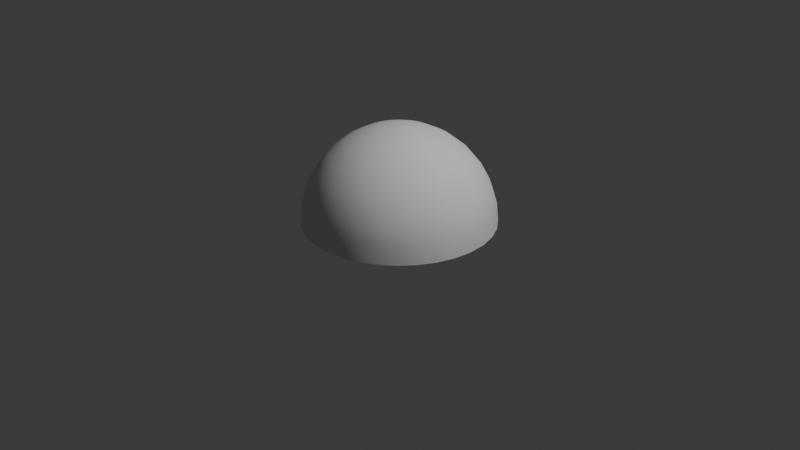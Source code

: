 # Source: Explosion_mesh.blend  (saved by Blender 4.2.66; exported with 4.5.12 LTS)
import bpy
from mathutils import Matrix  # noqa: F401  (used for matrix-valued properties, if any)

bpy.ops.wm.read_factory_settings(use_empty=True)
scene = bpy.context.scene
scene.name = 'Scene'

# ---- collections
col_collection = bpy.data.collections.new('Collection'); scene.collection.children.link(col_collection)

# ---- world
world_world = bpy.data.worlds.new('World'); scene.world = world_world
world_world.use_nodes = True; world_world.node_tree.nodes.clear()
_N = world_world.node_tree.nodes; _L = world_world.node_tree.links
n0 = _N.new('ShaderNodeOutputWorld'); n0.name = 'World Output'; n0.location = (300, 300)
n1 = _N.new('ShaderNodeBackground'); n1.name = 'Background'; n1.location = (10, 300)
n1.inputs[0].default_value = (0.05088, 0.05088, 0.05088, 1.0)
_L.new(n1.outputs[0], n0.inputs[0])
n0.is_active_output = True
world_world.color = (0.05088, 0.05088, 0.05088)
world_world.sun_shadow_jitter_overblur = 0.0

# ---- cameras
cam_camera = bpy.data.cameras.new('Camera')
cam_camera.clip_end = 100.0
cam_camera.ortho_scale = 7.314

# ---- lights
light_light = bpy.data.lights.new('Light', 'POINT')
light_light.energy = 1000.0
light_light.shadow_soft_size = 0.1

# ---- meshes
me_x = bpy.data.meshes.new('球')
me_x.from_pydata([(0.0, 0.5556, 0.8315), (0.0, 0.8315, 0.5556), (0.0, 0.9808, 0.1951), (0.0, 1.0, 0.0), (0.03806, 0.1913, 0.9808), (0.07466, 0.3753, 0.9239), (0.1084, 0.5449, 0.8315), (0.1379, 0.6935, 0.7071), (0.1622, 0.8155, 0.5556), (0.1802, 0.9061, 0.3827), (0.1913, 0.9619, 0.1951), (0.1951, 0.9808, 0.0), (0.07466, 0.1802, 0.9808), (0.1464, 0.3536, 0.9239), (0.2126, 0.5133, 0.8315), (0.2706, 0.6533, 0.7071), (0.3182, 0.7682, 0.5556), (0.3536, 0.8536, 0.3827), (0.3753, 0.9061, 0.1951), (0.3827, 0.9239, 0.0), (0.1084, 0.1622, 0.9808), (0.2126, 0.3182, 0.9239), (0.3087, 0.4619, 0.8315), (0.3928, 0.5879, 0.7071), (0.4619, 0.6913, 0.5556), (0.5133, 0.7682, 0.3827), (0.5449, 0.8155, 0.1951), (0.5556, 0.8315, 0.0), (0.1379, 0.1379, 0.9808), (0.2706, 0.2706, 0.9239), (0.3928, 0.3928, 0.8315), (0.5, 0.5, 0.7071), (0.5879, 0.5879, 0.5556), (0.6533, 0.6533, 0.3827), (0.6935, 0.6935, 0.1951), (0.7071, 0.7071, 0.0), (0.1622, 0.1084, 0.9808), (0.3182, 0.2126, 0.9239), (0.4619, 0.3087, 0.8315), (0.5879, 0.3928, 0.7071), (0.6913, 0.4619, 0.5556), (0.7682, 0.5133, 0.3827), (0.8155, 0.5449, 0.1951), (0.8315, 0.5556, 0.0), (0.0, 0.0, 1.0), (0.1802, 0.07466, 0.9808), (0.3536, 0.1464, 0.9239), (0.5133, 0.2126, 0.8315), (0.6533, 0.2706, 0.7071), (0.7682, 0.3182, 0.5556), (0.8536, 0.3536, 0.3827), (0.9061, 0.3753, 0.1951), (0.9239, 0.3827, 0.0), (0.1913, 0.03806, 0.9808), (0.3753, 0.07466, 0.9239), (0.5449, 0.1084, 0.8315), (0.6935, 0.1379, 0.7071), (0.8155, 0.1622, 0.5556), (0.9061, 0.1802, 0.3827), (0.9619, 0.1913, 0.1951), (0.9808, 0.1951, 0.0), (0.1951, -1.118e-08, 0.9808), (0.3827, -2.235e-08, 0.9239), (0.5556, -5.215e-08, 0.8315), (0.7071, 1.49e-08, 0.7071), (0.8315, -8.941e-08, 0.5556), (0.9239, 4.47e-08, 0.3827), (0.9808, -8.941e-08, 0.1951), (1.0, -1.639e-07, 0.0), (0.1913, -0.03806, 0.9808), (0.3753, -0.07466, 0.9239), (0.5449, -0.1084, 0.8315), (0.6935, -0.1379, 0.7071), (0.8155, -0.1622, 0.5556), (0.9061, -0.1802, 0.3827), (0.9619, -0.1913, 0.1951), (0.9808, -0.1951, 0.0), (0.1802, -0.07466, 0.9808), (0.3536, -0.1464, 0.9239), (0.5133, -0.2126, 0.8315), (0.6533, -0.2706, 0.7071), (0.7682, -0.3182, 0.5556), (0.8536, -0.3536, 0.3827), (0.9061, -0.3753, 0.1951), (0.9239, -0.3827, 0.0), (0.1622, -0.1084, 0.9808), (0.3182, -0.2126, 0.9239), (0.4619, -0.3087, 0.8315), (0.5879, -0.3928, 0.7071), (0.6913, -0.4619, 0.5556), (0.7682, -0.5133, 0.3827), (0.8155, -0.5449, 0.1951), (0.8315, -0.5556, 0.0), (0.1379, -0.1379, 0.9808), (0.2706, -0.2706, 0.9239), (0.3928, -0.3928, 0.8315), (0.5, -0.5, 0.7071), (0.5879, -0.5879, 0.5556), (0.6533, -0.6533, 0.3827), (0.6935, -0.6935, 0.1951), (0.7071, -0.7071, 0.0), (0.1084, -0.1622, 0.9808), (0.2126, -0.3182, 0.9239), (0.3087, -0.4619, 0.8315), (0.3928, -0.5879, 0.7071), (0.4619, -0.6913, 0.5556), (0.5133, -0.7682, 0.3827), (0.5449, -0.8155, 0.1951), (0.5556, -0.8315, 0.0), (0.07466, -0.1802, 0.9808), (0.1464, -0.3536, 0.9239), (0.2126, -0.5133, 0.8315), (0.2706, -0.6533, 0.7071), (0.3182, -0.7682, 0.5556), (0.3536, -0.8536, 0.3827), (0.3753, -0.9061, 0.1951), (0.3827, -0.9239, 0.0), (0.03806, -0.1913, 0.9808), (0.07466, -0.3753, 0.9239), (0.1084, -0.5449, 0.8315), (0.1379, -0.6935, 0.7071), (0.1622, -0.8155, 0.5556), (0.1802, -0.9061, 0.3827), (0.1913, -0.9619, 0.1951), (0.1951, -0.9808, 0.0), (-7.451e-09, -0.1951, 0.9808), (-5.215e-08, -0.3827, 0.9239), (-9.686e-08, -0.5556, 0.8315), (-1.49e-08, -0.7071, 0.7071), (-1.043e-07, -0.8315, 0.5556), (2.98e-08, -0.9239, 0.3827), (-1.341e-07, -0.9808, 0.1951), (-3.278e-07, -1.0, 0.0), (-0.03806, -0.1913, 0.9808), (-0.07466, -0.3753, 0.9239), (-0.1084, -0.5449, 0.8315), (-0.1379, -0.6935, 0.7071), (-0.1622, -0.8155, 0.5556), (-0.1802, -0.9061, 0.3827), (-0.1913, -0.9619, 0.1951), (-0.1951, -0.9808, 0.0), (-0.07466, -0.1802, 0.9808), (-0.1464, -0.3536, 0.9239), (-0.2126, -0.5133, 0.8315), (-0.2706, -0.6533, 0.7071), (-0.3182, -0.7682, 0.5556), (-0.3536, -0.8536, 0.3827), (-0.3753, -0.9061, 0.1951), (-0.3827, -0.9239, 0.0), (-0.1084, -0.1622, 0.9808), (-0.2126, -0.3182, 0.9239), (-0.3087, -0.4619, 0.8315), (-0.3928, -0.5879, 0.7071), (-0.4619, -0.6913, 0.5556), (-0.5133, -0.7682, 0.3827), (-0.5449, -0.8155, 0.1951), (-0.5556, -0.8315, 0.0), (-0.1379, -0.1379, 0.9808), (-0.2706, -0.2706, 0.9239), (-0.3928, -0.3928, 0.8315), (-0.5, -0.5, 0.7071), (-0.5879, -0.5879, 0.5556), (-0.6533, -0.6533, 0.3827), (-0.6935, -0.6935, 0.1951), (-0.7071, -0.7071, 0.0), (-0.1622, -0.1084, 0.9808), (-0.3182, -0.2126, 0.9239), (-0.4619, -0.3087, 0.8315), (-0.5879, -0.3928, 0.7071), (-0.6913, -0.4619, 0.5556), (-0.7682, -0.5133, 0.3827), (-0.8155, -0.5449, 0.1951), (-0.8315, -0.5556, 0.0), (-0.1802, -0.07466, 0.9808), (-0.3536, -0.1464, 0.9239), (-0.5133, -0.2126, 0.8315), (-0.6533, -0.2706, 0.7071), (-0.7682, -0.3182, 0.5556), (-0.8536, -0.3536, 0.3827), (-0.9061, -0.3753, 0.1951), (-0.9239, -0.3827, 0.0), (-0.1913, -0.03806, 0.9808), (-0.3753, -0.07466, 0.9239), (-0.5449, -0.1084, 0.8315), (-0.6935, -0.1379, 0.7071), (-0.8155, -0.1622, 0.5556), (-0.9061, -0.1802, 0.3827), (-0.9619, -0.1913, 0.1951), (-0.9808, -0.1951, 0.0), (-0.1951, 1.863e-08, 0.9808), (-0.3827, 5.215e-08, 0.9239), (-0.5556, 1.49e-07, 0.8315), (-0.7071, 2.98e-08, 0.7071), (-0.8315, 1.639e-07, 0.5556), (-0.9239, 1.49e-08, 0.3827), (-0.9808, 2.682e-07, 0.1951), (-1.0, 4.47e-07, 0.0), (-0.1913, 0.03806, 0.9808), (-0.3753, 0.07466, 0.9239), (-0.5449, 0.1084, 0.8315), (-0.6935, 0.1379, 0.7071), (-0.8155, 0.1622, 0.5556), (-0.9061, 0.1802, 0.3827), (-0.9619, 0.1913, 0.1951), (-0.9808, 0.1951, 0.0), (-0.1802, 0.07466, 0.9808), (-0.3536, 0.1464, 0.9239), (-0.5133, 0.2126, 0.8315), (-0.6533, 0.2706, 0.7071), (-0.7682, 0.3182, 0.5556), (-0.8536, 0.3536, 0.3827), (-0.9061, 0.3753, 0.1951), (-0.9239, 0.3827, 0.0), (-0.1622, 0.1084, 0.9808), (-0.3182, 0.2126, 0.9239), (-0.4619, 0.3087, 0.8315), (-0.5879, 0.3928, 0.7071), (-0.6913, 0.4619, 0.5556), (-0.7682, 0.5133, 0.3827), (-0.8155, 0.5449, 0.1951), (-0.8315, 0.5556, 0.0), (-0.1379, 0.1379, 0.9808), (-0.2706, 0.2706, 0.9239), (-0.3928, 0.3928, 0.8315), (-0.5, 0.5, 0.7071), (-0.5879, 0.5879, 0.5556), (-0.6533, 0.6533, 0.3827), (-0.6935, 0.6935, 0.1951), (-0.7071, 0.7071, 0.0), (-0.1084, 0.1622, 0.9808), (-0.2126, 0.3182, 0.9239), (-0.3087, 0.4619, 0.8315), (-0.3928, 0.5879, 0.7071), (-0.4619, 0.6913, 0.5556), (-0.5133, 0.7682, 0.3827), (-0.5449, 0.8155, 0.1951), (-0.5556, 0.8315, 0.0), (-0.07466, 0.1802, 0.9808), (-0.1464, 0.3536, 0.9239), (-0.2126, 0.5133, 0.8315), (-0.2706, 0.6533, 0.7071), (-0.3182, 0.7682, 0.5556), (-0.3536, 0.8536, 0.3827), (-0.3753, 0.9061, 0.1951), (-0.3827, 0.9239, 0.0), (-0.03806, 0.1913, 0.9808), (-0.07466, 0.3753, 0.9239), (-0.1084, 0.5449, 0.8315), (-0.1379, 0.6935, 0.7071), (-0.1622, 0.8155, 0.5556), (-0.1802, 0.9061, 0.3827), (-0.1913, 0.9619, 0.1951), (-0.1951, 0.9808, 0.0), (1.49e-08, 0.1951, 0.9808), (6.706e-08, 0.3827, 0.9239), (8.941e-08, 0.7071, 0.7071), (5.96e-08, 0.9239, 0.3827)], [], [(0, 254, 5, 6), (255, 0, 6, 7), (1, 255, 7, 8), (256, 1, 8, 9), (2, 256, 9, 10), (3, 2, 10, 11), (253, 44, 4), (254, 253, 4, 5), (5, 4, 12, 13), (6, 5, 13, 14), (7, 6, 14, 15), (8, 7, 15, 16), (9, 8, 16, 17), (10, 9, 17, 18), (11, 10, 18, 19), (4, 44, 12), (17, 16, 24, 25), (18, 17, 25, 26), (19, 18, 26, 27), (12, 44, 20), (13, 12, 20, 21), (14, 13, 21, 22), (15, 14, 22, 23), (16, 15, 23, 24), (22, 21, 29, 30), (23, 22, 30, 31), (24, 23, 31, 32), (25, 24, 32, 33), (26, 25, 33, 34), (27, 26, 34, 35), (20, 44, 28), (21, 20, 28, 29), (34, 33, 41, 42), (35, 34, 42, 43), (28, 44, 36), (29, 28, 36, 37), (30, 29, 37, 38), (31, 30, 38, 39), (32, 31, 39, 40), (33, 32, 40, 41), (38, 37, 46, 47), (39, 38, 47, 48), (40, 39, 48, 49), (41, 40, 49, 50), (42, 41, 50, 51), (43, 42, 51, 52), (36, 44, 45), (37, 36, 45, 46), (51, 50, 58, 59), (52, 51, 59, 60), (45, 44, 53), (46, 45, 53, 54), (47, 46, 54, 55), (48, 47, 55, 56), (49, 48, 56, 57), (50, 49, 57, 58), (56, 55, 63, 64), (57, 56, 64, 65), (58, 57, 65, 66), (59, 58, 66, 67), (60, 59, 67, 68), (53, 44, 61), (54, 53, 61, 62), (55, 54, 62, 63), (68, 67, 75, 76), (61, 44, 69), (62, 61, 69, 70), (63, 62, 70, 71), (64, 63, 71, 72), (65, 64, 72, 73), (66, 65, 73, 74), (67, 66, 74, 75), (72, 71, 79, 80), (73, 72, 80, 81), (74, 73, 81, 82), (75, 74, 82, 83), (76, 75, 83, 84), (69, 44, 77), (70, 69, 77, 78), (71, 70, 78, 79), (84, 83, 91, 92), (77, 44, 85), (78, 77, 85, 86), (79, 78, 86, 87), (80, 79, 87, 88), (81, 80, 88, 89), (82, 81, 89, 90), (83, 82, 90, 91), (89, 88, 96, 97), (90, 89, 97, 98), (91, 90, 98, 99), (92, 91, 99, 100), (85, 44, 93), (86, 85, 93, 94), (87, 86, 94, 95), (88, 87, 95, 96), (94, 93, 101, 102), (95, 94, 102, 103), (96, 95, 103, 104), (97, 96, 104, 105), (98, 97, 105, 106), (99, 98, 106, 107), (100, 99, 107, 108), (93, 44, 101), (106, 105, 113, 114), (107, 106, 114, 115), (108, 107, 115, 116), (101, 44, 109), (102, 101, 109, 110), (103, 102, 110, 111), (104, 103, 111, 112), (105, 104, 112, 113), (110, 109, 117, 118), (111, 110, 118, 119), (112, 111, 119, 120), (113, 112, 120, 121), (114, 113, 121, 122), (115, 114, 122, 123), (116, 115, 123, 124), (109, 44, 117), (122, 121, 129, 130), (123, 122, 130, 131), (124, 123, 131, 132), (117, 44, 125), (118, 117, 125, 126), (119, 118, 126, 127), (120, 119, 127, 128), (121, 120, 128, 129), (127, 126, 134, 135), (128, 127, 135, 136), (129, 128, 136, 137), (130, 129, 137, 138), (131, 130, 138, 139), (132, 131, 139, 140), (125, 44, 133), (126, 125, 133, 134), (139, 138, 146, 147), (140, 139, 147, 148), (133, 44, 141), (134, 133, 141, 142), (135, 134, 142, 143), (136, 135, 143, 144), (137, 136, 144, 145), (138, 137, 145, 146), (143, 142, 150, 151), (144, 143, 151, 152), (145, 144, 152, 153), (146, 145, 153, 154), (147, 146, 154, 155), (148, 147, 155, 156), (141, 44, 149), (142, 141, 149, 150), (155, 154, 162, 163), (156, 155, 163, 164), (149, 44, 157), (150, 149, 157, 158), (151, 150, 158, 159), (152, 151, 159, 160), (153, 152, 160, 161), (154, 153, 161, 162), (160, 159, 167, 168), (161, 160, 168, 169), (162, 161, 169, 170), (163, 162, 170, 171), (164, 163, 171, 172), (157, 44, 165), (158, 157, 165, 166), (159, 158, 166, 167), (172, 171, 179, 180), (165, 44, 173), (166, 165, 173, 174), (167, 166, 174, 175), (168, 167, 175, 176), (169, 168, 176, 177), (170, 169, 177, 178), (171, 170, 178, 179), (177, 176, 184, 185), (178, 177, 185, 186), (179, 178, 186, 187), (180, 179, 187, 188), (173, 44, 181), (174, 173, 181, 182), (175, 174, 182, 183), (176, 175, 183, 184), (181, 44, 189), (182, 181, 189, 190), (183, 182, 190, 191), (184, 183, 191, 192), (185, 184, 192, 193), (186, 185, 193, 194), (187, 186, 194, 195), (188, 187, 195, 196), (193, 192, 200, 201), (194, 193, 201, 202), (195, 194, 202, 203), (196, 195, 203, 204), (189, 44, 197), (190, 189, 197, 198), (191, 190, 198, 199), (192, 191, 199, 200), (198, 197, 205, 206), (199, 198, 206, 207), (200, 199, 207, 208), (201, 200, 208, 209), (202, 201, 209, 210), (203, 202, 210, 211), (204, 203, 211, 212), (197, 44, 205), (210, 209, 217, 218), (211, 210, 218, 219), (212, 211, 219, 220), (205, 44, 213), (206, 205, 213, 214), (207, 206, 214, 215), (208, 207, 215, 216), (209, 208, 216, 217), (214, 213, 221, 222), (215, 214, 222, 223), (216, 215, 223, 224), (217, 216, 224, 225), (218, 217, 225, 226), (219, 218, 226, 227), (220, 219, 227, 228), (213, 44, 221), (226, 225, 233, 234), (227, 226, 234, 235), (228, 227, 235, 236), (221, 44, 229), (222, 221, 229, 230), (223, 222, 230, 231), (224, 223, 231, 232), (225, 224, 232, 233), (231, 230, 238, 239), (232, 231, 239, 240), (233, 232, 240, 241), (234, 233, 241, 242), (235, 234, 242, 243), (236, 235, 243, 244), (229, 44, 237), (230, 229, 237, 238), (243, 242, 250, 251), (244, 243, 251, 252), (237, 44, 245), (238, 237, 245, 246), (239, 238, 246, 247), (240, 239, 247, 248), (241, 240, 248, 249), (242, 241, 249, 250), (248, 247, 0, 255), (249, 248, 255, 1), (250, 249, 1, 256), (251, 250, 256, 2), (252, 251, 2, 3), (245, 44, 253), (246, 245, 253, 254), (247, 246, 254, 0)])
me_x.polygons.foreach_set('use_smooth', [True] * 256)
_uv = me_x.uv_layers.new(name='UVマップ')
_uv.uv.foreach_set('vector', [0.7503, 0.7641, 0.7502, 0.8722, 0.719, 0.8722, 0.719, 0.7641, 0.7503, 0.6078, 0.7503, 0.7641, 0.719, 0.7641, 0.719, 0.6078, 0.7502, 0.4275, 0.7503, 0.6078, 0.719, 0.6078, 0.719, 0.4275, 0.7502, 0.2488, 0.7502, 0.4275, 0.719, 0.4275, 0.719, 0.2489, 0.7502, 0.09791, 0.7502, 0.2488, 0.719, 0.2489, 0.719, 0.09792, 0.7502, 0.0002448, 0.7502, 0.09791, 0.719, 0.09792, 0.719, 0.0002578, 0.7502, 0.9399, 0.7346, 0.9985, 0.719, 0.9399, 0.7502, 0.8722, 0.7502, 0.9399, 0.719, 0.9399, 0.719, 0.8722, 0.719, 0.8722, 0.719, 0.9399, 0.6877, 0.9399, 0.6878, 0.8722, 0.719, 0.7641, 0.719, 0.8722, 0.6878, 0.8722, 0.6878, 0.7641, 0.719, 0.6078, 0.719, 0.7641, 0.6878, 0.7641, 0.6878, 0.6078, 0.719, 0.4275, 0.719, 0.6078, 0.6878, 0.6078, 0.6878, 0.4275, 0.719, 0.2489, 0.719, 0.4275, 0.6878, 0.4275, 0.6877, 0.2489, 0.719, 0.09792, 0.719, 0.2489, 0.6877, 0.2489, 0.6877, 0.09793, 0.719, 0.0002578, 0.719, 0.09792, 0.6877, 0.09793, 0.6877, 0.0002689, 0.719, 0.9399, 0.7033, 0.9985, 0.6877, 0.9399, 0.6877, 0.2489, 0.6878, 0.4275, 0.6565, 0.4275, 0.6565, 0.2489, 0.6877, 0.09793, 0.6877, 0.2489, 0.6565, 0.2489, 0.6565, 0.09794, 0.6877, 0.0002689, 0.6877, 0.09793, 0.6565, 0.09794, 0.6565, 0.0002778, 0.6877, 0.9399, 0.6721, 0.9985, 0.6565, 0.9399, 0.6878, 0.8722, 0.6877, 0.9399, 0.6565, 0.9399, 0.6565, 0.8722, 0.6878, 0.7641, 0.6878, 0.8722, 0.6565, 0.8722, 0.6565, 0.7641, 0.6878, 0.6078, 0.6878, 0.7641, 0.6565, 0.7641, 0.6565, 0.6078, 0.6878, 0.4275, 0.6878, 0.6078, 0.6565, 0.6078, 0.6565, 0.4275, 0.6565, 0.7641, 0.6565, 0.8722, 0.6253, 0.8722, 0.6253, 0.7641, 0.6565, 0.6078, 0.6565, 0.7641, 0.6253, 0.7641, 0.6253, 0.6078, 0.6565, 0.4275, 0.6565, 0.6078, 0.6253, 0.6078, 0.6253, 0.4275, 0.6565, 0.2489, 0.6565, 0.4275, 0.6253, 0.4275, 0.6253, 0.2489, 0.6565, 0.09794, 0.6565, 0.2489, 0.6253, 0.2489, 0.6252, 0.09795, 0.6565, 0.0002778, 0.6565, 0.09794, 0.6252, 0.09795, 0.6252, 0.0002844, 0.6565, 0.9399, 0.6408, 0.9985, 0.6252, 0.9399, 0.6565, 0.8722, 0.6565, 0.9399, 0.6252, 0.9399, 0.6253, 0.8722, 0.6252, 0.09795, 0.6253, 0.2489, 0.594, 0.2489, 0.594, 0.09795, 0.6252, 0.0002844, 0.6252, 0.09795, 0.594, 0.09795, 0.594, 0.0002885, 0.6252, 0.9399, 0.6096, 0.9985, 0.594, 0.9399, 0.6253, 0.8722, 0.6252, 0.9399, 0.594, 0.9399, 0.594, 0.8722, 0.6253, 0.7641, 0.6253, 0.8722, 0.594, 0.8722, 0.594, 0.7641, 0.6253, 0.6078, 0.6253, 0.7641, 0.594, 0.7641, 0.594, 0.6078, 0.6253, 0.4275, 0.6253, 0.6078, 0.594, 0.6078, 0.594, 0.4275, 0.6253, 0.2489, 0.6253, 0.4275, 0.594, 0.4275, 0.594, 0.2489, 0.594, 0.7641, 0.594, 0.8722, 0.5628, 0.8722, 0.5628, 0.7641, 0.594, 0.6078, 0.594, 0.7641, 0.5628, 0.7641, 0.5628, 0.6078, 0.594, 0.4275, 0.594, 0.6078, 0.5628, 0.6078, 0.5628, 0.4275, 0.594, 0.2489, 0.594, 0.4275, 0.5628, 0.4275, 0.5628, 0.2489, 0.594, 0.09795, 0.594, 0.2489, 0.5628, 0.2489, 0.5627, 0.09795, 0.594, 0.0002885, 0.594, 0.09795, 0.5627, 0.09795, 0.5627, 0.0002899, 0.594, 0.9399, 0.5783, 0.9985, 0.5627, 0.9399, 0.594, 0.8722, 0.594, 0.9399, 0.5627, 0.9399, 0.5628, 0.8722, 0.5627, 0.09795, 0.5628, 0.2489, 0.5315, 0.2489, 0.5315, 0.09795, 0.5627, 0.0002899, 0.5627, 0.09795, 0.5315, 0.09795, 0.5315, 0.0002885, 0.5627, 0.9399, 0.5471, 0.9985, 0.5315, 0.9399, 0.5628, 0.8722, 0.5627, 0.9399, 0.5315, 0.9399, 0.5315, 0.8722, 0.5628, 0.7641, 0.5628, 0.8722, 0.5315, 0.8722, 0.5315, 0.7641, 0.5628, 0.6078, 0.5628, 0.7641, 0.5315, 0.7641, 0.5315, 0.6078, 0.5628, 0.4275, 0.5628, 0.6078, 0.5315, 0.6078, 0.5315, 0.4275, 0.5628, 0.2489, 0.5628, 0.4275, 0.5315, 0.4275, 0.5315, 0.2489, 0.5315, 0.6078, 0.5315, 0.7641, 0.5003, 0.7641, 0.5003, 0.6078, 0.5315, 0.4275, 0.5315, 0.6078, 0.5003, 0.6078, 0.5003, 0.4275, 0.5315, 0.2489, 0.5315, 0.4275, 0.5003, 0.4275, 0.5003, 0.2489, 0.5315, 0.09795, 0.5315, 0.2489, 0.5003, 0.2489, 0.5002, 0.09795, 0.5315, 0.0002885, 0.5315, 0.09795, 0.5002, 0.09795, 0.5002, 0.0002844, 0.5315, 0.9399, 0.5158, 0.9985, 0.5002, 0.9399, 0.5315, 0.8722, 0.5315, 0.9399, 0.5002, 0.9399, 0.5003, 0.8722, 0.5315, 0.7641, 0.5315, 0.8722, 0.5003, 0.8722, 0.5003, 0.7641, 0.5002, 0.0002844, 0.5002, 0.09795, 0.469, 0.09794, 0.469, 0.0002778, 0.5002, 0.9399, 0.4846, 0.9985, 0.469, 0.9399, 0.5003, 0.8722, 0.5002, 0.9399, 0.469, 0.9399, 0.469, 0.8722, 0.5003, 0.7641, 0.5003, 0.8722, 0.469, 0.8722, 0.469, 0.7641, 0.5003, 0.6078, 0.5003, 0.7641, 0.469, 0.7641, 0.469, 0.6078, 0.5003, 0.4275, 0.5003, 0.6078, 0.469, 0.6078, 0.469, 0.4275, 0.5003, 0.2489, 0.5003, 0.4275, 0.469, 0.4275, 0.469, 0.2489, 0.5002, 0.09795, 0.5003, 0.2489, 0.469, 0.2489, 0.469, 0.09794, 0.469, 0.6078, 0.469, 0.7641, 0.4378, 0.7641, 0.4378, 0.6078, 0.469, 0.4275, 0.469, 0.6078, 0.4378, 0.6078, 0.4378, 0.4275, 0.469, 0.2489, 0.469, 0.4275, 0.4378, 0.4275, 0.4377, 0.2489, 0.469, 0.09794, 0.469, 0.2489, 0.4377, 0.2489, 0.4377, 0.09793, 0.469, 0.0002778, 0.469, 0.09794, 0.4377, 0.09793, 0.4377, 0.0002689, 0.469, 0.9399, 0.4533, 0.9985, 0.4377, 0.9399, 0.469, 0.8722, 0.469, 0.9399, 0.4377, 0.9399, 0.4378, 0.8722, 0.469, 0.7641, 0.469, 0.8722, 0.4378, 0.8722, 0.4378, 0.7641, 0.4377, 0.0002689, 0.4377, 0.09793, 0.4065, 0.09792, 0.4065, 0.0002578, 0.4377, 0.9399, 0.4221, 0.9985, 0.4065, 0.9399, 0.4378, 0.8722, 0.4377, 0.9399, 0.4065, 0.9399, 0.4065, 0.8722, 0.4378, 0.7641, 0.4378, 0.8722, 0.4065, 0.8722, 0.4065, 0.7641, 0.4378, 0.6078, 0.4378, 0.7641, 0.4065, 0.7641, 0.4065, 0.6078, 0.4378, 0.4275, 0.4378, 0.6078, 0.4065, 0.6078, 0.4065, 0.4275, 0.4377, 0.2489, 0.4378, 0.4275, 0.4065, 0.4275, 0.4065, 0.2489, 0.4377, 0.09793, 0.4377, 0.2489, 0.4065, 0.2489, 0.4065, 0.09792, 0.4065, 0.4275, 0.4065, 0.6078, 0.3753, 0.6078, 0.3752, 0.4275, 0.4065, 0.2489, 0.4065, 0.4275, 0.3752, 0.4275, 0.3752, 0.2488, 0.4065, 0.09792, 0.4065, 0.2489, 0.3752, 0.2488, 0.3752, 0.09791, 0.4065, 0.0002578, 0.4065, 0.09792, 0.3752, 0.09791, 0.3752, 0.0002448, 0.4065, 0.9399, 0.3908, 0.9985, 0.3752, 0.9399, 0.4065, 0.8722, 0.4065, 0.9399, 0.3752, 0.9399, 0.3752, 0.8722, 0.4065, 0.7641, 0.4065, 0.8722, 0.3752, 0.8722, 0.3753, 0.7641, 0.4065, 0.6078, 0.4065, 0.7641, 0.3753, 0.7641, 0.3753, 0.6078, 0.3752, 0.8722, 0.3752, 0.9399, 0.344, 0.9399, 0.344, 0.8722, 0.3753, 0.7641, 0.3752, 0.8722, 0.344, 0.8722, 0.344, 0.7641, 0.3753, 0.6078, 0.3753, 0.7641, 0.344, 0.7641, 0.344, 0.6078, 0.3752, 0.4275, 0.3753, 0.6078, 0.344, 0.6078, 0.344, 0.4275, 0.3752, 0.2488, 0.3752, 0.4275, 0.344, 0.4275, 0.344, 0.2488, 0.3752, 0.09791, 0.3752, 0.2488, 0.344, 0.2488, 0.3439, 0.09789, 0.3752, 0.0002448, 0.3752, 0.09791, 0.3439, 0.09789, 0.3439, 0.00023, 0.3752, 0.9399, 0.3596, 0.9985, 0.344, 0.9399, 0.344, 0.2488, 0.344, 0.4275, 0.3127, 0.4274, 0.3127, 0.2488, 0.3439, 0.09789, 0.344, 0.2488, 0.3127, 0.2488, 0.3127, 0.09788, 0.3439, 0.00023, 0.3439, 0.09789, 0.3127, 0.09788, 0.3127, 0.0002136, 0.344, 0.9399, 0.3283, 0.9985, 0.3127, 0.9399, 0.344, 0.8722, 0.344, 0.9399, 0.3127, 0.9399, 0.3127, 0.8722, 0.344, 0.7641, 0.344, 0.8722, 0.3127, 0.8722, 0.3127, 0.7641, 0.344, 0.6078, 0.344, 0.7641, 0.3127, 0.7641, 0.3127, 0.6078, 0.344, 0.4275, 0.344, 0.6078, 0.3127, 0.6078, 0.3127, 0.4274, 0.3127, 0.8722, 0.3127, 0.9399, 0.2814, 0.9398, 0.2815, 0.8722, 0.3127, 0.7641, 0.3127, 0.8722, 0.2815, 0.8722, 0.2815, 0.7641, 0.3127, 0.6078, 0.3127, 0.7641, 0.2815, 0.7641, 0.2815, 0.6078, 0.3127, 0.4274, 0.3127, 0.6078, 0.2815, 0.6078, 0.2815, 0.4274, 0.3127, 0.2488, 0.3127, 0.4274, 0.2815, 0.4274, 0.2814, 0.2488, 0.3127, 0.09788, 0.3127, 0.2488, 0.2814, 0.2488, 0.2814, 0.09786, 0.3127, 0.0002136, 0.3127, 0.09788, 0.2814, 0.09786, 0.2814, 0.0001957, 0.3127, 0.9399, 0.297, 0.9985, 0.2814, 0.9398, 0.2814, 0.2488, 0.2815, 0.4274, 0.2502, 0.4274, 0.2502, 0.2488, 0.2814, 0.09786, 0.2814, 0.2488, 0.2502, 0.2488, 0.2502, 0.09784, 0.2814, 0.0001957, 0.2814, 0.09786, 0.2502, 0.09784, 0.2501, 0.0001766, 0.2814, 0.9398, 0.2658, 0.9985, 0.2502, 0.9398, 0.2815, 0.8722, 0.2814, 0.9398, 0.2502, 0.9398, 0.2502, 0.8722, 0.2815, 0.7641, 0.2815, 0.8722, 0.2502, 0.8722, 0.2502, 0.764, 0.2815, 0.6078, 0.2815, 0.7641, 0.2502, 0.764, 0.2502, 0.6078, 0.2815, 0.4274, 0.2815, 0.6078, 0.2502, 0.6078, 0.2502, 0.4274, 0.2502, 0.764, 0.2502, 0.8722, 0.2189, 0.8722, 0.219, 0.764, 0.2502, 0.6078, 0.2502, 0.764, 0.219, 0.764, 0.2189, 0.6078, 0.2502, 0.4274, 0.2502, 0.6078, 0.2189, 0.6078, 0.2189, 0.4274, 0.2502, 0.2488, 0.2502, 0.4274, 0.2189, 0.4274, 0.2189, 0.2488, 0.2502, 0.09784, 0.2502, 0.2488, 0.2189, 0.2488, 0.2189, 0.09782, 0.2501, 0.0001766, 0.2502, 0.09784, 0.2189, 0.09782, 0.2189, 0.0001564, 0.2502, 0.9398, 0.2345, 0.9985, 0.2189, 0.9398, 0.2502, 0.8722, 0.2502, 0.9398, 0.2189, 0.9398, 0.2189, 0.8722, 0.2189, 0.09782, 0.2189, 0.2488, 0.1876, 0.2487, 0.1876, 0.0978, 0.2189, 0.0001564, 0.2189, 0.09782, 0.1876, 0.0978, 0.1876, 0.0001353, 0.2189, 0.9398, 0.2033, 0.9985, 0.1877, 0.9398, 0.2189, 0.8722, 0.2189, 0.9398, 0.1877, 0.9398, 0.1877, 0.8721, 0.219, 0.764, 0.2189, 0.8722, 0.1877, 0.8721, 0.1877, 0.764, 0.2189, 0.6078, 0.219, 0.764, 0.1877, 0.764, 0.1877, 0.6077, 0.2189, 0.4274, 0.2189, 0.6078, 0.1877, 0.6077, 0.1877, 0.4274, 0.2189, 0.2488, 0.2189, 0.4274, 0.1877, 0.4274, 0.1876, 0.2487, 0.1877, 0.764, 0.1877, 0.8721, 0.1564, 0.8721, 0.1564, 0.764, 0.1877, 0.6077, 0.1877, 0.764, 0.1564, 0.764, 0.1564, 0.6077, 0.1877, 0.4274, 0.1877, 0.6077, 0.1564, 0.6077, 0.1564, 0.4274, 0.1876, 0.2487, 0.1877, 0.4274, 0.1564, 0.4274, 0.1564, 0.2487, 0.1876, 0.0978, 0.1876, 0.2487, 0.1564, 0.2487, 0.1564, 0.09778, 0.1876, 0.0001353, 0.1876, 0.0978, 0.1564, 0.09778, 0.1563, 0.0001135, 0.1877, 0.9398, 0.172, 0.9985, 0.1564, 0.9398, 0.1877, 0.8721, 0.1877, 0.9398, 0.1564, 0.9398, 0.1564, 0.8721, 0.1564, 0.09778, 0.1564, 0.2487, 0.1251, 0.2487, 0.1251, 0.09776, 0.1563, 0.0001135, 0.1564, 0.09778, 0.1251, 0.09776, 0.1251, 9.12e-05, 0.1564, 0.9398, 0.1407, 0.9985, 0.1251, 0.9398, 0.1564, 0.8721, 0.1564, 0.9398, 0.1251, 0.9398, 0.1252, 0.8721, 0.1564, 0.764, 0.1564, 0.8721, 0.1252, 0.8721, 0.1252, 0.764, 0.1564, 0.6077, 0.1564, 0.764, 0.1252, 0.764, 0.1252, 0.6077, 0.1564, 0.4274, 0.1564, 0.6077, 0.1252, 0.6077, 0.1251, 0.4274, 0.1564, 0.2487, 0.1564, 0.4274, 0.1251, 0.4274, 0.1251, 0.2487, 0.1252, 0.6077, 0.1252, 0.764, 0.0939, 0.764, 0.09388, 0.6077, 0.1251, 0.4274, 0.1252, 0.6077, 0.09388, 0.6077, 0.09386, 0.4273, 0.1251, 0.2487, 0.1251, 0.4274, 0.09386, 0.4273, 0.09384, 0.2487, 0.1251, 0.09776, 0.1251, 0.2487, 0.09384, 0.2487, 0.09381, 0.09774, 0.1251, 9.12e-05, 0.1251, 0.09776, 0.09381, 0.09774, 0.09381, 6.849e-05, 0.1251, 0.9398, 0.1095, 0.9985, 0.09387, 0.9398, 0.1252, 0.8721, 0.1251, 0.9398, 0.09387, 0.9398, 0.09389, 0.8721, 0.1252, 0.764, 0.1252, 0.8721, 0.09389, 0.8721, 0.0939, 0.764, 0.09381, 6.849e-05, 0.09381, 0.09774, 0.06255, 0.09771, 0.06254, 4.56e-05, 0.09387, 0.9398, 0.07821, 0.9985, 0.0626, 0.9397, 0.09389, 0.8721, 0.09387, 0.9398, 0.0626, 0.9397, 0.06263, 0.8721, 0.0939, 0.764, 0.09389, 0.8721, 0.06263, 0.8721, 0.06263, 0.764, 0.09388, 0.6077, 0.0939, 0.764, 0.06263, 0.764, 0.06262, 0.6077, 0.09386, 0.4273, 0.09388, 0.6077, 0.06262, 0.6077, 0.06259, 0.4273, 0.09384, 0.2487, 0.09386, 0.4273, 0.06259, 0.4273, 0.06257, 0.2487, 0.09381, 0.09774, 0.09384, 0.2487, 0.06257, 0.2487, 0.06255, 0.09771, 0.06259, 0.4273, 0.06262, 0.6077, 0.03135, 0.6077, 0.03133, 0.4273, 0.06257, 0.2487, 0.06259, 0.4273, 0.03133, 0.4273, 0.0313, 0.2486, 0.06255, 0.09771, 0.06257, 0.2487, 0.0313, 0.2486, 0.03128, 0.09769, 0.06254, 4.56e-05, 0.06255, 0.09771, 0.03128, 0.09769, 0.03127, 2.271e-05, 0.0626, 0.9397, 0.04695, 0.9985, 0.03134, 0.9397, 0.06263, 0.8721, 0.0626, 0.9397, 0.03134, 0.9397, 0.03136, 0.8721, 0.06263, 0.764, 0.06263, 0.8721, 0.03136, 0.8721, 0.03137, 0.764, 0.06262, 0.6077, 0.06263, 0.764, 0.03137, 0.764, 0.03135, 0.6077, 0.03134, 0.9397, 0.01569, 0.9985, 7.98e-05, 0.9397, 0.03136, 0.8721, 0.03134, 0.9397, 7.98e-05, 0.9397, 9.802e-05, 0.872, 0.03137, 0.764, 0.03136, 0.8721, 9.802e-05, 0.872, 0.0001005, 0.7639, 0.03135, 0.6077, 0.03137, 0.764, 0.0001005, 0.7639, 8.517e-05, 0.6076, 0.03133, 0.4273, 0.03135, 0.6077, 8.517e-05, 0.6076, 5.977e-05, 0.4273, 0.0313, 0.2486, 0.03133, 0.4273, 5.977e-05, 0.4273, 3.191e-05, 0.2486, 0.03128, 0.09769, 0.0313, 0.2486, 3.191e-05, 0.2486, 9.331e-06, 0.09767, 0.03127, 2.271e-05, 0.03128, 0.09769, 9.331e-06, 0.09767, 1.892e-10, 0.0, 0.9999, 0.4274, 1.0, 0.6077, 0.9689, 0.6077, 0.9689, 0.4274, 0.9999, 0.2487, 0.9999, 0.4274, 0.9689, 0.4274, 0.9689, 0.2487, 0.9998, 0.09776, 0.9999, 0.2487, 0.9689, 0.2487, 0.9689, 0.09778, 0.9998, 9.12e-05, 0.9998, 0.09776, 0.9689, 0.09778, 0.9688, 0.0001135, 1.0, 0.9398, 0.9845, 0.9985, 0.9689, 0.9398, 1.0, 0.8721, 1.0, 0.9398, 0.9689, 0.9398, 0.9689, 0.8721, 1.0, 0.764, 1.0, 0.8721, 0.9689, 0.8721, 0.9689, 0.764, 1.0, 0.6077, 1.0, 0.764, 0.9689, 0.764, 0.9689, 0.6077, 0.9689, 0.8721, 0.9689, 0.9398, 0.9377, 0.9398, 0.9377, 0.8721, 0.9689, 0.764, 0.9689, 0.8721, 0.9377, 0.8721, 0.9377, 0.764, 0.9689, 0.6077, 0.9689, 0.764, 0.9377, 0.764, 0.9377, 0.6077, 0.9689, 0.4274, 0.9689, 0.6077, 0.9377, 0.6077, 0.9377, 0.4274, 0.9689, 0.2487, 0.9689, 0.4274, 0.9377, 0.4274, 0.9376, 0.2487, 0.9689, 0.09778, 0.9689, 0.2487, 0.9376, 0.2487, 0.9376, 0.0978, 0.9688, 0.0001135, 0.9689, 0.09778, 0.9376, 0.0978, 0.9376, 0.0001353, 0.9689, 0.9398, 0.9532, 0.9985, 0.9377, 0.9398, 0.9376, 0.2487, 0.9377, 0.4274, 0.9064, 0.4274, 0.9064, 0.2488, 0.9376, 0.0978, 0.9376, 0.2487, 0.9064, 0.2488, 0.9064, 0.09782, 0.9376, 0.0001353, 0.9376, 0.0978, 0.9064, 0.09782, 0.9064, 0.0001564, 0.9377, 0.9398, 0.922, 0.9985, 0.9064, 0.9398, 0.9377, 0.8721, 0.9377, 0.9398, 0.9064, 0.9398, 0.9064, 0.8722, 0.9377, 0.764, 0.9377, 0.8721, 0.9064, 0.8722, 0.9065, 0.764, 0.9377, 0.6077, 0.9377, 0.764, 0.9065, 0.764, 0.9064, 0.6078, 0.9377, 0.4274, 0.9377, 0.6077, 0.9064, 0.6078, 0.9064, 0.4274, 0.9064, 0.8722, 0.9064, 0.9398, 0.8752, 0.9398, 0.8752, 0.8722, 0.9065, 0.764, 0.9064, 0.8722, 0.8752, 0.8722, 0.8752, 0.764, 0.9064, 0.6078, 0.9065, 0.764, 0.8752, 0.764, 0.8752, 0.6078, 0.9064, 0.4274, 0.9064, 0.6078, 0.8752, 0.6078, 0.8752, 0.4274, 0.9064, 0.2488, 0.9064, 0.4274, 0.8752, 0.4274, 0.8752, 0.2488, 0.9064, 0.09782, 0.9064, 0.2488, 0.8752, 0.2488, 0.8752, 0.09784, 0.9064, 0.0001564, 0.9064, 0.09782, 0.8752, 0.09784, 0.8751, 0.0001766, 0.9064, 0.9398, 0.8908, 0.9985, 0.8752, 0.9398, 0.8752, 0.2488, 0.8752, 0.4274, 0.844, 0.4274, 0.8439, 0.2488, 0.8752, 0.09784, 0.8752, 0.2488, 0.8439, 0.2488, 0.8439, 0.09786, 0.8751, 0.0001766, 0.8752, 0.09784, 0.8439, 0.09786, 0.8439, 0.0001957, 0.8752, 0.9398, 0.8595, 0.9985, 0.8439, 0.9398, 0.8752, 0.8722, 0.8752, 0.9398, 0.8439, 0.9398, 0.844, 0.8722, 0.8752, 0.764, 0.8752, 0.8722, 0.844, 0.8722, 0.844, 0.7641, 0.8752, 0.6078, 0.8752, 0.764, 0.844, 0.7641, 0.844, 0.6078, 0.8752, 0.4274, 0.8752, 0.6078, 0.844, 0.6078, 0.844, 0.4274, 0.844, 0.7641, 0.844, 0.8722, 0.8127, 0.8722, 0.8127, 0.7641, 0.844, 0.6078, 0.844, 0.7641, 0.8127, 0.7641, 0.8127, 0.6078, 0.844, 0.4274, 0.844, 0.6078, 0.8127, 0.6078, 0.8127, 0.4274, 0.8439, 0.2488, 0.844, 0.4274, 0.8127, 0.4274, 0.8127, 0.2488, 0.8439, 0.09786, 0.8439, 0.2488, 0.8127, 0.2488, 0.8127, 0.09788, 0.8439, 0.0001957, 0.8439, 0.09786, 0.8127, 0.09788, 0.8127, 0.0002136, 0.8439, 0.9398, 0.8283, 0.9985, 0.8127, 0.9399, 0.844, 0.8722, 0.8439, 0.9398, 0.8127, 0.9399, 0.8127, 0.8722, 0.8127, 0.09788, 0.8127, 0.2488, 0.7815, 0.2488, 0.7814, 0.09789, 0.8127, 0.0002136, 0.8127, 0.09788, 0.7814, 0.09789, 0.7814, 0.00023, 0.8127, 0.9399, 0.797, 0.9985, 0.7815, 0.9399, 0.8127, 0.8722, 0.8127, 0.9399, 0.7815, 0.9399, 0.7815, 0.8722, 0.8127, 0.7641, 0.8127, 0.8722, 0.7815, 0.8722, 0.7815, 0.7641, 0.8127, 0.6078, 0.8127, 0.7641, 0.7815, 0.7641, 0.7815, 0.6078, 0.8127, 0.4274, 0.8127, 0.6078, 0.7815, 0.6078, 0.7815, 0.4275, 0.8127, 0.2488, 0.8127, 0.4274, 0.7815, 0.4275, 0.7815, 0.2488, 0.7815, 0.6078, 0.7815, 0.7641, 0.7503, 0.7641, 0.7503, 0.6078, 0.7815, 0.4275, 0.7815, 0.6078, 0.7503, 0.6078, 0.7502, 0.4275, 0.7815, 0.2488, 0.7815, 0.4275, 0.7502, 0.4275, 0.7502, 0.2488, 0.7814, 0.09789, 0.7815, 0.2488, 0.7502, 0.2488, 0.7502, 0.09791, 0.7814, 0.00023, 0.7814, 0.09789, 0.7502, 0.09791, 0.7502, 0.0002448, 0.7815, 0.9399, 0.7658, 0.9985, 0.7502, 0.9399, 0.7815, 0.8722, 0.7815, 0.9399, 0.7502, 0.9399, 0.7502, 0.8722, 0.7815, 0.7641, 0.7815, 0.8722, 0.7502, 0.8722, 0.7503, 0.7641])
me_x.update()

# ---- objects
ob_light = bpy.data.objects.new('Light', light_light)
ob_camera = bpy.data.objects.new('Camera', cam_camera)
ob_hemisphere = bpy.data.objects.new('Hemisphere', me_x)

# ---- transforms, parenting, visibility, modifiers, constraints
ob_light.location = (4.076, 1.005, 5.904)
ob_light.rotation_euler = (0.6503, 0.05522, 1.866)
ob_light.lock_rotations_4d = False
ob_light.empty_display_type = 'ARROWS'
ob_light.color = (0.0, 0.0, 0.0, 0.0)
ob_light.lineart.crease_threshold = 0.0
ob_camera.location = (7.359, -6.926, 4.958)
ob_camera.rotation_euler = (1.109, 0.0, 0.8149)
ob_camera.lock_rotations_4d = False
ob_camera.empty_display_type = 'ARROWS'
ob_camera.color = (0.0, 0.0, 0.0, 0.0)
ob_camera.display_type = 'WIRE'
ob_camera.lineart.crease_threshold = 0.0
ob_hemisphere.location = (0.0, 0.0, 0.0)

# ---- collection membership
col_collection.objects.link(ob_light)
col_collection.objects.link(ob_camera)
col_collection.objects.link(ob_hemisphere)

# ---- scene / render settings (as saved in the file)
scene.camera = ob_camera
scene.frame_start = 1; scene.frame_end = 250; scene.frame_set(1)
scene.render.engine = 'BLENDER_EEVEE_NEXT'
bpy.context.view_layer.update()
